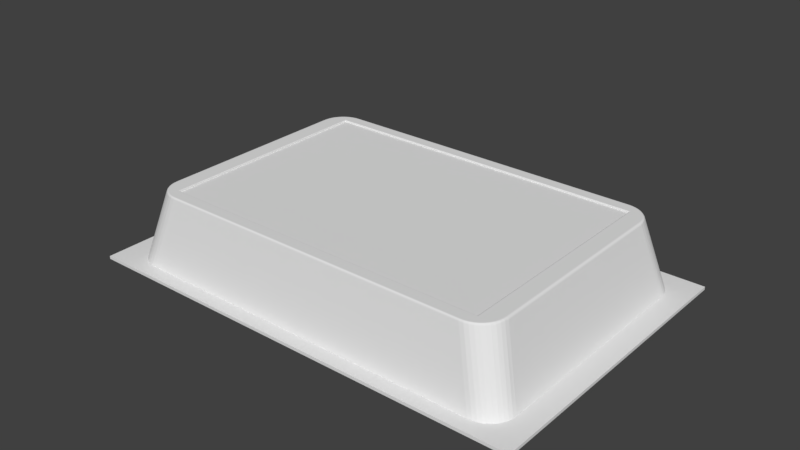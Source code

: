 # Source: SaucePacketGood.blend  (saved by Blender 2.78.0; exported with 4.5.12 LTS)
import bpy
from mathutils import Matrix  # noqa: F401  (used for matrix-valued properties, if any)

bpy.ops.wm.read_factory_settings(use_empty=True)
scene = bpy.context.scene
scene.name = 'Scene'

# ---- collections
col_collection_1 = bpy.data.collections.new('Collection 1'); scene.collection.children.link(col_collection_1)
col_collection_1.hide_render = True
col_collection_1.hide_viewport = True
col_collection_5 = bpy.data.collections.new('Collection 5'); scene.collection.children.link(col_collection_5)

# ---- world
world_world = bpy.data.worlds.new('World'); scene.world = world_world
world_world.color = (0.05088, 0.05088, 0.05088)
world_world.use_sun_shadow = False
world_world.sun_shadow_jitter_overblur = 0.0
world_world.cycles.sampling_method = 'MANUAL'

# ---- meshes
me_cube_003 = bpy.data.meshes.new('Cube.003')
me_cube_003.from_pydata([(-1.0, -1.0, -1.0), (-1.0, -1.0, 1.0), (-1.0, 1.0, -1.0), (-1.0, 1.0, 1.0), (1.0, -1.0, -1.0), (1.0, -1.0, 1.0), (1.0, 1.0, -1.0), (1.0, 1.0, 1.0)], [], [(0, 1, 3, 2), (2, 3, 7, 6), (6, 7, 5, 4), (4, 5, 1, 0), (2, 6, 4, 0), (7, 3, 1, 5)])
me_cube_003.use_remesh_preserve_volume = False
me_cube_003.use_remesh_preserve_attributes = False
me_cube_003.use_mirror_vertex_groups = False
me_cube_003.update()
me_cube = bpy.data.meshes.new('Cube')
me_cube.from_pydata([(-1.492, -1.0, -0.3636), (-1.492, 1.0, -0.3636), (1.492, -1.0, -0.3636), (1.492, 1.0, -0.3636), (-1.206, -0.8078, 0.1607), (-1.206, 0.8078, 0.1607), (1.206, 0.8078, 0.1607), (1.206, -0.8078, 0.1607), (-1.647, 1.103, -0.3646), (-1.647, -1.103, -0.3646), (-1.647, 1.103, -0.3427), (1.647, 1.103, -0.3646), (1.647, 1.103, -0.3427), (1.647, -1.103, -0.3646), (1.647, -1.103, -0.3427), (-1.647, -1.103, -0.3427), (-1.213, -0.8122, 0.1737), (-1.213, 0.8122, 0.1737), (1.212, 0.8124, 0.1737), (1.213, -0.8141, 0.1737), (-1.3, -1.0, -0.3437), (-1.492, -0.8121, -0.3437), (-1.646, -1.103, -0.3427), (-1.33, -0.9977, -0.3437), (-1.36, -0.9908, -0.3437), (-1.388, -0.9795, -0.3437), (-1.413, -0.9641, -0.3437), (-1.436, -0.945, -0.3437), (-1.456, -0.9226, -0.3437), (-1.471, -0.8974, -0.3437), (-1.483, -0.8702, -0.3437), (-1.49, -0.8415, -0.3437), (-1.492, 0.8121, -0.3437), (-1.3, 1.0, -0.3437), (-1.646, 1.103, -0.3427), (-1.49, 0.8415, -0.3437), (-1.483, 0.8702, -0.3437), (-1.471, 0.8974, -0.3437), (-1.456, 0.9226, -0.3437), (-1.436, 0.945, -0.3437), (-1.413, 0.9641, -0.3437), (-1.388, 0.9795, -0.3437), (-1.36, 0.9908, -0.3437), (-1.33, 0.9977, -0.3437), (1.3, 1.0, -0.3437), (1.492, 0.8121, -0.3437), (1.646, 1.103, -0.3427), (1.33, 0.9977, -0.3437), (1.36, 0.9908, -0.3437), (1.388, 0.9795, -0.3437), (1.413, 0.9641, -0.3437), (1.436, 0.945, -0.3437), (1.456, 0.9226, -0.3437), (1.471, 0.8974, -0.3437), (1.483, 0.8702, -0.3437), (1.49, 0.8415, -0.3437), (1.492, -0.8121, -0.3437), (1.3, -1.0, -0.3437), (1.646, -1.103, -0.3427), (1.49, -0.8415, -0.3437), (1.483, -0.8702, -0.3437), (1.471, -0.8974, -0.3437), (1.456, -0.9226, -0.3437), (1.436, -0.945, -0.3437), (1.413, -0.9641, -0.3437), (1.388, -0.9795, -0.3437), (1.36, -0.9908, -0.3437), (1.33, -0.9977, -0.3437), (-1.212, -0.8121, 0.1737), (-1.206, -0.8078, 0.1681), (-1.209, -0.8099, 0.173), (-1.206, -0.8083, 0.1709), (-1.206, 0.8078, 0.1681), (-1.212, 0.8121, 0.1737), (-1.206, 0.8083, 0.1709), (-1.209, 0.8099, 0.173), (1.206, -0.8078, 0.1681), (1.212, -0.8121, 0.1737), (1.206, -0.8083, 0.1709), (1.209, -0.8099, 0.173), (1.206, 0.8078, 0.1681), (1.212, 0.8121, 0.1737), (1.206, 0.8083, 0.1709), (1.209, 0.8099, 0.173), (-1.327, -0.7206, 0.1737), (-1.345, -0.7132, 0.1608), (-1.333, -0.717, 0.1728), (-1.338, -0.7143, 0.17), (-1.342, -0.713, 0.1658), (-1.153, -0.901, 0.1608), (-1.155, -0.8892, 0.1737), (-1.152, -0.8994, 0.1658), (-1.152, -0.8965, 0.17), (-1.153, -0.8929, 0.1728), (-1.342, -0.7426, 0.1608), (-1.325, -0.747, 0.1737), (-1.34, -0.7421, 0.1658), (-1.336, -0.7428, 0.17), (-1.33, -0.7445, 0.1728), (-1.335, -0.7712, 0.1608), (-1.319, -0.7727, 0.1737), (-1.333, -0.7706, 0.1658), (-1.329, -0.7706, 0.17), (-1.324, -0.7714, 0.1728), (-1.324, -0.7985, 0.1608), (-1.308, -0.7972, 0.1737), (-1.321, -0.7976, 0.1658), (-1.318, -0.797, 0.17), (-1.313, -0.7969, 0.1728), (-1.308, -0.8236, 0.1608), (-1.294, -0.8197, 0.1737), (-1.306, -0.8225, 0.1658), (-1.302, -0.8214, 0.17), (-1.298, -0.8204, 0.1728), (-1.288, -0.846, 0.1608), (-1.277, -0.8398, 0.1737), (-1.286, -0.8448, 0.1658), (-1.283, -0.8432, 0.17), (-1.28, -0.8414, 0.1728), (-1.266, -0.8652, 0.1608), (-1.256, -0.857, 0.1737), (-1.264, -0.8638, 0.1658), (-1.261, -0.8617, 0.17), (-1.259, -0.8593, 0.1728), (-1.24, -0.8806, 0.1608), (-1.233, -0.8708, 0.1737), (-1.238, -0.8791, 0.1658), (-1.236, -0.8767, 0.17), (-1.234, -0.8738, 0.1728), (-1.212, -0.8919, 0.1608), (-1.208, -0.8809, 0.1737), (-1.211, -0.8902, 0.1658), (-1.209, -0.8876, 0.17), (-1.208, -0.8843, 0.1728), (-1.183, -0.8987, 0.1608), (-1.182, -0.8871, 0.1737), (-1.181, -0.8971, 0.1658), (-1.181, -0.8943, 0.17), (-1.181, -0.8908, 0.1728), (-1.155, 0.8892, 0.1737), (-1.153, 0.901, 0.1608), (-1.153, 0.8929, 0.1728), (-1.152, 0.8965, 0.17), (-1.152, 0.8994, 0.1658), (-1.345, 0.7132, 0.1608), (-1.327, 0.7206, 0.1737), (-1.342, 0.713, 0.1658), (-1.338, 0.7143, 0.17), (-1.333, 0.717, 0.1728), (-1.183, 0.8987, 0.1608), (-1.182, 0.8871, 0.1737), (-1.181, 0.8971, 0.1658), (-1.181, 0.8943, 0.17), (-1.181, 0.8908, 0.1728), (-1.212, 0.8919, 0.1608), (-1.208, 0.8809, 0.1737), (-1.211, 0.8902, 0.1658), (-1.209, 0.8876, 0.17), (-1.208, 0.8843, 0.1728), (-1.24, 0.8806, 0.1608), (-1.233, 0.8708, 0.1737), (-1.238, 0.8791, 0.1658), (-1.236, 0.8767, 0.17), (-1.234, 0.8738, 0.1728), (-1.266, 0.8652, 0.1608), (-1.256, 0.857, 0.1737), (-1.264, 0.8638, 0.1658), (-1.261, 0.8617, 0.17), (-1.259, 0.8593, 0.1728), (-1.288, 0.846, 0.1608), (-1.277, 0.8398, 0.1737), (-1.286, 0.8448, 0.1658), (-1.283, 0.8432, 0.17), (-1.28, 0.8414, 0.1728), (-1.308, 0.8236, 0.1608), (-1.294, 0.8197, 0.1737), (-1.306, 0.8225, 0.1658), (-1.302, 0.8214, 0.17), (-1.298, 0.8204, 0.1728), (-1.324, 0.7985, 0.1608), (-1.308, 0.7972, 0.1737), (-1.321, 0.7976, 0.1658), (-1.318, 0.797, 0.17), (-1.313, 0.7969, 0.1728), (-1.335, 0.7712, 0.1608), (-1.319, 0.7727, 0.1737), (-1.333, 0.7706, 0.1658), (-1.329, 0.7706, 0.17), (-1.324, 0.7714, 0.1728), (-1.342, 0.7426, 0.1608), (-1.325, 0.747, 0.1737), (-1.34, 0.7421, 0.1658), (-1.336, 0.7428, 0.17), (-1.33, 0.7445, 0.1728), (1.327, 0.7206, 0.1737), (1.345, 0.7132, 0.1608), (1.333, 0.717, 0.1728), (1.338, 0.7143, 0.17), (1.342, 0.713, 0.1658), (1.153, 0.901, 0.1608), (1.155, 0.8892, 0.1737), (1.152, 0.8994, 0.1658), (1.152, 0.8965, 0.17), (1.153, 0.8929, 0.1728), (1.342, 0.7426, 0.1608), (1.325, 0.747, 0.1737), (1.34, 0.7421, 0.1658), (1.336, 0.7428, 0.17), (1.33, 0.7445, 0.1728), (1.335, 0.7712, 0.1608), (1.319, 0.7727, 0.1737), (1.333, 0.7706, 0.1658), (1.329, 0.7706, 0.17), (1.324, 0.7714, 0.1728), (1.324, 0.7985, 0.1608), (1.308, 0.7972, 0.1737), (1.321, 0.7976, 0.1658), (1.318, 0.797, 0.17), (1.313, 0.7969, 0.1728), (1.308, 0.8236, 0.1608), (1.294, 0.8197, 0.1737), (1.306, 0.8225, 0.1658), (1.302, 0.8214, 0.17), (1.298, 0.8204, 0.1728), (1.288, 0.846, 0.1608), (1.277, 0.8398, 0.1737), (1.286, 0.8448, 0.1658), (1.283, 0.8432, 0.17), (1.28, 0.8414, 0.1728), (1.266, 0.8652, 0.1608), (1.256, 0.857, 0.1737), (1.264, 0.8638, 0.1658), (1.261, 0.8617, 0.17), (1.259, 0.8593, 0.1728), (1.24, 0.8806, 0.1608), (1.233, 0.8708, 0.1737), (1.238, 0.8791, 0.1658), (1.236, 0.8767, 0.17), (1.234, 0.8738, 0.1728), (1.212, 0.8919, 0.1608), (1.208, 0.8809, 0.1737), (1.211, 0.8902, 0.1658), (1.209, 0.8876, 0.17), (1.208, 0.8843, 0.1728), (1.183, 0.8987, 0.1608), (1.182, 0.8871, 0.1737), (1.181, 0.8971, 0.1658), (1.181, 0.8943, 0.17), (1.181, 0.8908, 0.1728), (1.155, -0.8892, 0.1737), (1.153, -0.901, 0.1608), (1.153, -0.8929, 0.1728), (1.152, -0.8965, 0.17), (1.152, -0.8994, 0.1658), (1.345, -0.7132, 0.1608), (1.327, -0.7206, 0.1737), (1.342, -0.713, 0.1658), (1.338, -0.7143, 0.17), (1.333, -0.717, 0.1728), (1.183, -0.8987, 0.1608), (1.182, -0.8871, 0.1737), (1.181, -0.8971, 0.1658), (1.181, -0.8943, 0.17), (1.181, -0.8908, 0.1728), (1.212, -0.8919, 0.1608), (1.208, -0.8809, 0.1737), (1.211, -0.8902, 0.1658), (1.209, -0.8876, 0.17), (1.208, -0.8843, 0.1728), (1.24, -0.8806, 0.1608), (1.233, -0.8708, 0.1737), (1.238, -0.8791, 0.1658), (1.236, -0.8767, 0.17), (1.234, -0.8738, 0.1728), (1.266, -0.8652, 0.1608), (1.256, -0.857, 0.1737), (1.264, -0.8638, 0.1658), (1.261, -0.8617, 0.17), (1.259, -0.8593, 0.1728), (1.288, -0.846, 0.1608), (1.277, -0.8398, 0.1737), (1.286, -0.8448, 0.1658), (1.283, -0.8432, 0.17), (1.28, -0.8414, 0.1728), (1.308, -0.8236, 0.1608), (1.294, -0.8197, 0.1737), (1.306, -0.8225, 0.1658), (1.302, -0.8214, 0.17), (1.298, -0.8204, 0.1728), (1.324, -0.7985, 0.1608), (1.308, -0.7972, 0.1737), (1.321, -0.7976, 0.1658), (1.318, -0.797, 0.17), (1.313, -0.7969, 0.1728), (1.335, -0.7712, 0.1608), (1.319, -0.7727, 0.1737), (1.333, -0.7706, 0.1658), (1.329, -0.7706, 0.17), (1.324, -0.7714, 0.1728), (1.342, -0.7426, 0.1608), (1.325, -0.747, 0.1737), (1.34, -0.7421, 0.1658), (1.336, -0.7428, 0.17), (1.33, -0.7445, 0.1728)], [], [(139, 150, 17), (80, 72, 5, 6), (20, 89, 134, 23), (1, 3, 2, 0), (194, 205, 18), (189, 35, 32, 144), (244, 47, 44, 199), (22, 21, 32, 34, 10, 15), (69, 76, 7, 4), (6, 5, 4, 7), (95, 100, 16), (72, 69, 4, 5), (76, 80, 6, 7), (0, 2, 13, 9), (34, 33, 44, 46, 12, 10), (46, 45, 56, 58, 14, 12), (2, 3, 11, 13), (13, 14, 15, 9), (11, 12, 14, 13), (8, 10, 12, 11), (9, 15, 10, 8), (3, 1, 8, 11), (58, 57, 20, 22, 15, 14), (1, 0, 9, 8), (31, 94, 85, 21), (30, 99, 94, 31), (29, 104, 99, 30), (28, 109, 104, 29), (27, 114, 109, 28), (26, 119, 114, 27), (25, 124, 119, 26), (24, 129, 124, 25), (23, 134, 129, 24), (57, 250, 89, 20), (140, 33, 43, 149), (149, 43, 42, 154), (154, 42, 41, 159), (159, 41, 40, 164), (164, 40, 39, 169), (169, 39, 38, 174), (174, 38, 37, 179), (179, 37, 36, 184), (184, 36, 35, 189), (150, 155, 17), (195, 45, 55, 204), (204, 55, 54, 209), (209, 54, 53, 214), (214, 53, 52, 219), (219, 52, 51, 224), (224, 51, 50, 229), (229, 50, 49, 234), (234, 49, 48, 239), (239, 48, 47, 244), (205, 210, 18), (250, 57, 67, 259), (259, 67, 66, 264), (264, 66, 65, 269), (269, 65, 64, 274), (274, 64, 63, 279), (279, 63, 62, 284), (284, 62, 61, 289), (289, 61, 60, 294), (294, 60, 59, 299), (260, 265, 19), (20, 23, 22), (23, 24, 22), (24, 25, 22), (25, 26, 22), (26, 27, 22), (27, 28, 22), (28, 29, 22), (29, 30, 22), (30, 31, 22), (31, 21, 22), (32, 35, 34), (35, 36, 34), (36, 37, 34), (37, 38, 34), (38, 39, 34), (39, 40, 34), (40, 41, 34), (41, 42, 34), (42, 43, 34), (43, 33, 34), (44, 47, 46), (47, 48, 46), (48, 49, 46), (49, 50, 46), (50, 51, 46), (51, 52, 46), (52, 53, 46), (53, 54, 46), (54, 55, 46), (55, 45, 46), (56, 59, 58), (59, 60, 58), (60, 61, 58), (61, 62, 58), (62, 63, 58), (63, 64, 58), (64, 65, 58), (65, 66, 58), (66, 67, 58), (67, 57, 58), (135, 90, 16), (73, 81, 18, 200, 139, 17), (130, 135, 16), (125, 130, 16), (120, 125, 16), (115, 120, 16), (110, 115, 16), (105, 110, 16), (100, 105, 16), (21, 85, 144, 32), (33, 140, 199, 44), (155, 160, 17), (160, 165, 17), (165, 170, 17), (170, 175, 17), (175, 180, 17), (180, 185, 17), (185, 190, 17), (81, 77, 19, 255, 194, 18), (190, 145, 17), (45, 195, 254, 56), (210, 215, 18), (215, 220, 18), (220, 225, 18), (225, 230, 18), (230, 235, 18), (235, 240, 18), (240, 245, 18), (249, 260, 19), (245, 200, 18), (299, 59, 56, 254), (265, 270, 19), (270, 275, 19), (275, 280, 19), (280, 285, 19), (285, 290, 19), (290, 295, 19), (295, 300, 19), (300, 255, 19), (77, 68, 16, 90, 249, 19), (69, 72, 74, 71), (71, 74, 75, 70), (70, 75, 73, 68), (72, 80, 82, 74), (74, 82, 83, 75), (75, 83, 81, 73), (80, 76, 78, 82), (82, 78, 79, 83), (83, 79, 77, 81), (76, 69, 71, 78), (78, 71, 70, 79), (79, 70, 68, 77), (84, 95, 16), (85, 94, 96, 88), (88, 96, 97, 87), (87, 97, 98, 86), (86, 98, 95, 84), (94, 99, 101, 96), (96, 101, 102, 97), (97, 102, 103, 98), (98, 103, 100, 95), (99, 104, 106, 101), (101, 106, 107, 102), (102, 107, 108, 103), (103, 108, 105, 100), (104, 109, 111, 106), (106, 111, 112, 107), (107, 112, 113, 108), (108, 113, 110, 105), (109, 114, 116, 111), (111, 116, 117, 112), (112, 117, 118, 113), (113, 118, 115, 110), (114, 119, 121, 116), (116, 121, 122, 117), (117, 122, 123, 118), (118, 123, 120, 115), (119, 124, 126, 121), (121, 126, 127, 122), (122, 127, 128, 123), (123, 128, 125, 120), (124, 129, 131, 126), (126, 131, 132, 127), (127, 132, 133, 128), (128, 133, 130, 125), (129, 134, 136, 131), (131, 136, 137, 132), (132, 137, 138, 133), (133, 138, 135, 130), (134, 89, 91, 136), (136, 91, 92, 137), (137, 92, 93, 138), (138, 93, 90, 135), (140, 149, 151, 143), (143, 151, 152, 142), (142, 152, 153, 141), (141, 153, 150, 139), (149, 154, 156, 151), (151, 156, 157, 152), (152, 157, 158, 153), (153, 158, 155, 150), (154, 159, 161, 156), (156, 161, 162, 157), (157, 162, 163, 158), (158, 163, 160, 155), (159, 164, 166, 161), (161, 166, 167, 162), (162, 167, 168, 163), (163, 168, 165, 160), (164, 169, 171, 166), (166, 171, 172, 167), (167, 172, 173, 168), (168, 173, 170, 165), (169, 174, 176, 171), (171, 176, 177, 172), (172, 177, 178, 173), (173, 178, 175, 170), (174, 179, 181, 176), (176, 181, 182, 177), (177, 182, 183, 178), (178, 183, 180, 175), (179, 184, 186, 181), (181, 186, 187, 182), (182, 187, 188, 183), (183, 188, 185, 180), (184, 189, 191, 186), (186, 191, 192, 187), (187, 192, 193, 188), (188, 193, 190, 185), (189, 144, 146, 191), (191, 146, 147, 192), (192, 147, 148, 193), (193, 148, 145, 190), (195, 204, 206, 198), (198, 206, 207, 197), (197, 207, 208, 196), (196, 208, 205, 194), (204, 209, 211, 206), (206, 211, 212, 207), (207, 212, 213, 208), (208, 213, 210, 205), (209, 214, 216, 211), (211, 216, 217, 212), (212, 217, 218, 213), (213, 218, 215, 210), (214, 219, 221, 216), (216, 221, 222, 217), (217, 222, 223, 218), (218, 223, 220, 215), (219, 224, 226, 221), (221, 226, 227, 222), (222, 227, 228, 223), (223, 228, 225, 220), (224, 229, 231, 226), (226, 231, 232, 227), (227, 232, 233, 228), (228, 233, 230, 225), (229, 234, 236, 231), (231, 236, 237, 232), (232, 237, 238, 233), (233, 238, 235, 230), (234, 239, 241, 236), (236, 241, 242, 237), (237, 242, 243, 238), (238, 243, 240, 235), (239, 244, 246, 241), (241, 246, 247, 242), (242, 247, 248, 243), (243, 248, 245, 240), (244, 199, 201, 246), (246, 201, 202, 247), (247, 202, 203, 248), (248, 203, 200, 245), (250, 259, 261, 253), (253, 261, 262, 252), (252, 262, 263, 251), (251, 263, 260, 249), (259, 264, 266, 261), (261, 266, 267, 262), (262, 267, 268, 263), (263, 268, 265, 260), (264, 269, 271, 266), (266, 271, 272, 267), (267, 272, 273, 268), (268, 273, 270, 265), (269, 274, 276, 271), (271, 276, 277, 272), (272, 277, 278, 273), (273, 278, 275, 270), (274, 279, 281, 276), (276, 281, 282, 277), (277, 282, 283, 278), (278, 283, 280, 275), (279, 284, 286, 281), (281, 286, 287, 282), (282, 287, 288, 283), (283, 288, 285, 280), (284, 289, 291, 286), (286, 291, 292, 287), (287, 292, 293, 288), (288, 293, 290, 285), (289, 294, 296, 291), (291, 296, 297, 292), (292, 297, 298, 293), (293, 298, 295, 290), (294, 299, 301, 296), (296, 301, 302, 297), (297, 302, 303, 298), (298, 303, 300, 295), (299, 254, 256, 301), (301, 256, 257, 302), (302, 257, 258, 303), (303, 258, 255, 300), (249, 90, 93, 251), (251, 93, 92, 252), (252, 92, 91, 253), (253, 91, 89, 250), (84, 145, 148, 86), (86, 148, 147, 87), (87, 147, 146, 88), (88, 146, 144, 85), (139, 200, 203, 141), (141, 203, 202, 142), (142, 202, 201, 143), (143, 201, 199, 140), (194, 255, 258, 196), (196, 258, 257, 197), (197, 257, 256, 198), (198, 256, 254, 195), (68, 73, 17, 145, 84, 16)])
me_cube.use_remesh_preserve_volume = False
me_cube.use_remesh_preserve_attributes = False
me_cube.use_mirror_vertex_groups = False
me_cube.update()

# ---- objects
ob_cube = bpy.data.objects.new('Cube', me_cube_003)
ob_cube_001 = bpy.data.objects.new('Cube.001', me_cube)

# ---- transforms, parenting, visibility, modifiers, constraints
ob_cube.location = (-3.541, -0.6391, -0.8075)
ob_cube.lineart.crease_threshold = 0.0
ob_cube_001.location = (0.0, 0.0, 0.0)
ob_cube_001.lineart.crease_threshold = 0.0

# ---- collection membership
col_collection_1.objects.link(ob_cube)
col_collection_5.objects.link(ob_cube_001)

# ---- scene / render settings (as saved in the file)
scene.frame_start = 1; scene.frame_end = 250; scene.frame_set(1)
scene.render.engine = 'BLENDER_EEVEE_NEXT'
scene.render.resolution_percentage = 50
scene.render.dither_intensity = 0.0
scene.cycles.use_denoising = False
scene.cycles.samples = 128
scene.cycles.sampling_pattern = 'TABULATED_SOBOL'
scene.cycles.light_sampling_threshold = 0.0
scene.cycles.use_adaptive_sampling = False
scene.cycles.use_light_tree = False
scene.cycles.blur_glossy = 0.0
scene.cycles.sample_clamp_indirect = 0.0
scene.view_settings.view_transform = 'Standard'
bpy.context.view_layer.update()

# ---- added for rendering (the .blend has no active camera and no usable light): camera, sun
cam_auto = bpy.data.cameras.new('AutoCamera')
cam_auto.lens = 50.0
cam_auto.sensor_width = 36.0
cam_auto.clip_end = 1000.0
ob_auto_camera = bpy.data.objects.new('AutoCamera', cam_auto)
scene.collection.objects.link(ob_auto_camera)
ob_auto_camera.location = (4.10848, -4.93018, 3.28678)
ob_auto_camera.rotation_euler = (1.09748, -7.21219e-08, 0.694738)
scene.camera = ob_auto_camera
light_auto_sun = bpy.data.lights.new('AutoSun', 'SUN')
light_auto_sun.energy = 3.0
light_auto_sun.angle = 0.0523599
ob_auto_sun = bpy.data.objects.new('AutoSun', light_auto_sun)
scene.collection.objects.link(ob_auto_sun)
ob_auto_sun.rotation_euler = (0.872665, 0.174533, 0.523599)
bpy.context.view_layer.update()
